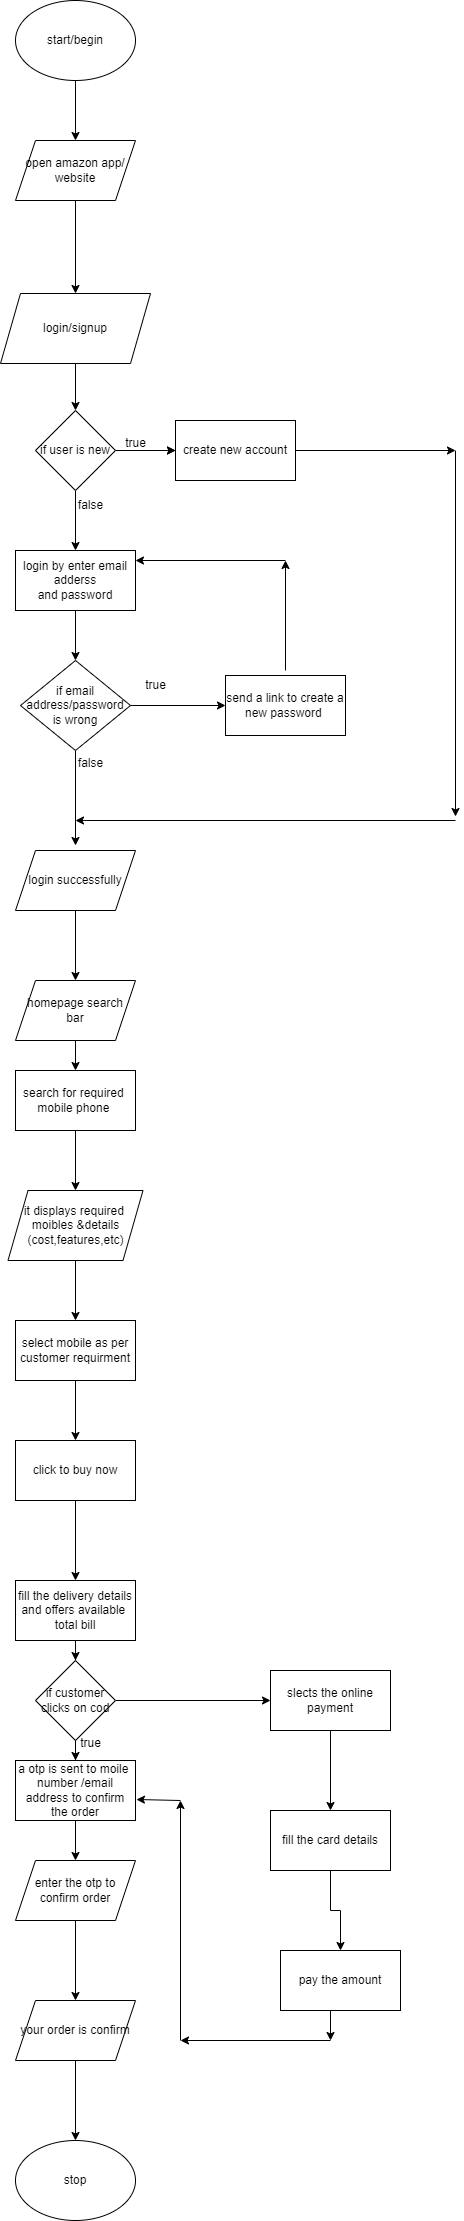

The diagram above was exported from draw.io. Its source (the exported page's mxGraphModel, read from the mxfile embedded in the PNG):
<mxGraphModel dx="880" dy="427" grid="1" gridSize="10" guides="1" tooltips="1" connect="1" arrows="1" fold="1" page="1" pageScale="1" pageWidth="850" pageHeight="1100" math="0" shadow="0">
  <root>
    <mxCell id="0" />
    <mxCell id="1" parent="0" />
    <mxCell id="Cm16kuKX1MW1_q2M1tgz-148" value="" style="edgeStyle=orthogonalEdgeStyle;rounded=0;orthogonalLoop=1;jettySize=auto;html=1;" edge="1" parent="1" source="Cm16kuKX1MW1_q2M1tgz-149" target="Cm16kuKX1MW1_q2M1tgz-151">
      <mxGeometry relative="1" as="geometry" />
    </mxCell>
    <mxCell id="Cm16kuKX1MW1_q2M1tgz-149" value="start/begin" style="ellipse;whiteSpace=wrap;html=1;" vertex="1" parent="1">
      <mxGeometry x="405" y="130" width="120" height="80" as="geometry" />
    </mxCell>
    <mxCell id="Cm16kuKX1MW1_q2M1tgz-150" value="" style="edgeStyle=orthogonalEdgeStyle;rounded=0;orthogonalLoop=1;jettySize=auto;html=1;" edge="1" parent="1" source="Cm16kuKX1MW1_q2M1tgz-151" target="Cm16kuKX1MW1_q2M1tgz-153">
      <mxGeometry relative="1" as="geometry" />
    </mxCell>
    <mxCell id="Cm16kuKX1MW1_q2M1tgz-151" value="open amazon app/&lt;br&gt;website" style="shape=parallelogram;perimeter=parallelogramPerimeter;whiteSpace=wrap;html=1;fixedSize=1;" vertex="1" parent="1">
      <mxGeometry x="405" y="270" width="120" height="60" as="geometry" />
    </mxCell>
    <mxCell id="Cm16kuKX1MW1_q2M1tgz-152" value="" style="edgeStyle=orthogonalEdgeStyle;rounded=0;orthogonalLoop=1;jettySize=auto;html=1;" edge="1" parent="1" source="Cm16kuKX1MW1_q2M1tgz-153" target="Cm16kuKX1MW1_q2M1tgz-159">
      <mxGeometry relative="1" as="geometry" />
    </mxCell>
    <mxCell id="Cm16kuKX1MW1_q2M1tgz-153" value="login/signup" style="shape=parallelogram;perimeter=parallelogramPerimeter;whiteSpace=wrap;html=1;fixedSize=1;" vertex="1" parent="1">
      <mxGeometry x="390" y="423" width="150" height="70" as="geometry" />
    </mxCell>
    <mxCell id="Cm16kuKX1MW1_q2M1tgz-154" value="" style="edgeStyle=orthogonalEdgeStyle;rounded=0;orthogonalLoop=1;jettySize=auto;html=1;" edge="1" parent="1" source="Cm16kuKX1MW1_q2M1tgz-155" target="Cm16kuKX1MW1_q2M1tgz-165">
      <mxGeometry relative="1" as="geometry" />
    </mxCell>
    <mxCell id="Cm16kuKX1MW1_q2M1tgz-155" value="login by enter email adderss&lt;br style=&quot;border-color: var(--border-color);&quot;&gt;and password" style="rounded=0;whiteSpace=wrap;html=1;" vertex="1" parent="1">
      <mxGeometry x="405" y="680" width="120" height="60" as="geometry" />
    </mxCell>
    <mxCell id="Cm16kuKX1MW1_q2M1tgz-156" value="" style="edgeStyle=orthogonalEdgeStyle;rounded=0;orthogonalLoop=1;jettySize=auto;html=1;" edge="1" parent="1" source="Cm16kuKX1MW1_q2M1tgz-159" target="Cm16kuKX1MW1_q2M1tgz-155">
      <mxGeometry relative="1" as="geometry" />
    </mxCell>
    <mxCell id="Cm16kuKX1MW1_q2M1tgz-157" value="" style="edgeStyle=orthogonalEdgeStyle;rounded=0;orthogonalLoop=1;jettySize=auto;html=1;" edge="1" parent="1" source="Cm16kuKX1MW1_q2M1tgz-159" target="Cm16kuKX1MW1_q2M1tgz-160">
      <mxGeometry relative="1" as="geometry" />
    </mxCell>
    <mxCell id="Cm16kuKX1MW1_q2M1tgz-158" value="" style="edgeStyle=orthogonalEdgeStyle;rounded=0;orthogonalLoop=1;jettySize=auto;html=1;" edge="1" parent="1" source="Cm16kuKX1MW1_q2M1tgz-159" target="Cm16kuKX1MW1_q2M1tgz-160">
      <mxGeometry relative="1" as="geometry" />
    </mxCell>
    <mxCell id="Cm16kuKX1MW1_q2M1tgz-159" value="if user is new" style="rhombus;whiteSpace=wrap;html=1;" vertex="1" parent="1">
      <mxGeometry x="425" y="540" width="80" height="80" as="geometry" />
    </mxCell>
    <mxCell id="Cm16kuKX1MW1_q2M1tgz-160" value="create new account" style="whiteSpace=wrap;html=1;" vertex="1" parent="1">
      <mxGeometry x="565" y="550" width="120" height="60" as="geometry" />
    </mxCell>
    <mxCell id="Cm16kuKX1MW1_q2M1tgz-161" value="true" style="text;html=1;align=center;verticalAlign=middle;resizable=0;points=[];autosize=1;strokeColor=none;fillColor=none;" vertex="1" parent="1">
      <mxGeometry x="505" y="558" width="40" height="30" as="geometry" />
    </mxCell>
    <mxCell id="Cm16kuKX1MW1_q2M1tgz-162" value="false" style="text;html=1;align=center;verticalAlign=middle;resizable=0;points=[];autosize=1;strokeColor=none;fillColor=none;" vertex="1" parent="1">
      <mxGeometry x="455" y="620" width="50" height="30" as="geometry" />
    </mxCell>
    <mxCell id="Cm16kuKX1MW1_q2M1tgz-163" value="" style="edgeStyle=orthogonalEdgeStyle;rounded=0;orthogonalLoop=1;jettySize=auto;html=1;" edge="1" parent="1" source="Cm16kuKX1MW1_q2M1tgz-165" target="Cm16kuKX1MW1_q2M1tgz-166">
      <mxGeometry relative="1" as="geometry" />
    </mxCell>
    <mxCell id="Cm16kuKX1MW1_q2M1tgz-164" value="" style="edgeStyle=orthogonalEdgeStyle;rounded=0;orthogonalLoop=1;jettySize=auto;html=1;" edge="1" parent="1" source="Cm16kuKX1MW1_q2M1tgz-165">
      <mxGeometry relative="1" as="geometry">
        <mxPoint x="465" y="975" as="targetPoint" />
      </mxGeometry>
    </mxCell>
    <mxCell id="Cm16kuKX1MW1_q2M1tgz-165" value="if email address/password is wrong" style="rhombus;whiteSpace=wrap;html=1;" vertex="1" parent="1">
      <mxGeometry x="410" y="790" width="110" height="90" as="geometry" />
    </mxCell>
    <mxCell id="Cm16kuKX1MW1_q2M1tgz-166" value="send a link to create a&lt;br&gt;new password&amp;nbsp;" style="whiteSpace=wrap;html=1;" vertex="1" parent="1">
      <mxGeometry x="615" y="805" width="120" height="60" as="geometry" />
    </mxCell>
    <mxCell id="Cm16kuKX1MW1_q2M1tgz-167" value="true" style="text;html=1;align=center;verticalAlign=middle;resizable=0;points=[];autosize=1;strokeColor=none;fillColor=none;" vertex="1" parent="1">
      <mxGeometry x="525" y="800" width="40" height="30" as="geometry" />
    </mxCell>
    <mxCell id="Cm16kuKX1MW1_q2M1tgz-182" value="" style="edgeStyle=orthogonalEdgeStyle;rounded=0;orthogonalLoop=1;jettySize=auto;html=1;" edge="1" parent="1" source="Cm16kuKX1MW1_q2M1tgz-169" target="Cm16kuKX1MW1_q2M1tgz-181">
      <mxGeometry relative="1" as="geometry" />
    </mxCell>
    <mxCell id="Cm16kuKX1MW1_q2M1tgz-169" value="login successfully&lt;br&gt;" style="shape=parallelogram;perimeter=parallelogramPerimeter;whiteSpace=wrap;html=1;fixedSize=1;" vertex="1" parent="1">
      <mxGeometry x="405" y="980" width="120" height="60" as="geometry" />
    </mxCell>
    <mxCell id="Cm16kuKX1MW1_q2M1tgz-170" value="" style="endArrow=classic;html=1;rounded=0;" edge="1" parent="1">
      <mxGeometry width="50" height="50" relative="1" as="geometry">
        <mxPoint x="675" y="800" as="sourcePoint" />
        <mxPoint x="675" y="690" as="targetPoint" />
      </mxGeometry>
    </mxCell>
    <mxCell id="Cm16kuKX1MW1_q2M1tgz-171" value="" style="endArrow=classic;html=1;rounded=0;" edge="1" parent="1">
      <mxGeometry width="50" height="50" relative="1" as="geometry">
        <mxPoint x="675" y="690" as="sourcePoint" />
        <mxPoint x="525" y="690" as="targetPoint" />
      </mxGeometry>
    </mxCell>
    <mxCell id="Cm16kuKX1MW1_q2M1tgz-172" value="" style="endArrow=classic;html=1;rounded=0;" edge="1" parent="1">
      <mxGeometry width="50" height="50" relative="1" as="geometry">
        <mxPoint x="685" y="580" as="sourcePoint" />
        <mxPoint x="845" y="580" as="targetPoint" />
      </mxGeometry>
    </mxCell>
    <mxCell id="Cm16kuKX1MW1_q2M1tgz-173" value="" style="endArrow=classic;html=1;rounded=0;" edge="1" parent="1">
      <mxGeometry width="50" height="50" relative="1" as="geometry">
        <mxPoint x="845" y="580" as="sourcePoint" />
        <mxPoint x="845" y="946" as="targetPoint" />
      </mxGeometry>
    </mxCell>
    <mxCell id="Cm16kuKX1MW1_q2M1tgz-174" value="" style="endArrow=classic;html=1;rounded=0;" edge="1" parent="1">
      <mxGeometry width="50" height="50" relative="1" as="geometry">
        <mxPoint x="845" y="950" as="sourcePoint" />
        <mxPoint x="465" y="950" as="targetPoint" />
      </mxGeometry>
    </mxCell>
    <mxCell id="Cm16kuKX1MW1_q2M1tgz-176" value="false" style="text;html=1;align=center;verticalAlign=middle;resizable=0;points=[];autosize=1;strokeColor=none;fillColor=none;" vertex="1" parent="1">
      <mxGeometry x="455" y="878" width="50" height="30" as="geometry" />
    </mxCell>
    <mxCell id="Cm16kuKX1MW1_q2M1tgz-180" value="" style="edgeStyle=orthogonalEdgeStyle;rounded=0;orthogonalLoop=1;jettySize=auto;html=1;" edge="1" parent="1" source="Cm16kuKX1MW1_q2M1tgz-178" target="Cm16kuKX1MW1_q2M1tgz-179">
      <mxGeometry relative="1" as="geometry" />
    </mxCell>
    <mxCell id="Cm16kuKX1MW1_q2M1tgz-178" value="search for required&amp;nbsp;&lt;br&gt;mobile phone&amp;nbsp;" style="rounded=0;whiteSpace=wrap;html=1;" vertex="1" parent="1">
      <mxGeometry x="405" y="1200" width="120" height="60" as="geometry" />
    </mxCell>
    <mxCell id="Cm16kuKX1MW1_q2M1tgz-185" style="edgeStyle=orthogonalEdgeStyle;rounded=0;orthogonalLoop=1;jettySize=auto;html=1;exitX=0.5;exitY=1;exitDx=0;exitDy=0;" edge="1" parent="1" source="Cm16kuKX1MW1_q2M1tgz-179" target="Cm16kuKX1MW1_q2M1tgz-184">
      <mxGeometry relative="1" as="geometry">
        <mxPoint x="468" y="1390" as="targetPoint" />
      </mxGeometry>
    </mxCell>
    <mxCell id="Cm16kuKX1MW1_q2M1tgz-179" value="it displays required&amp;nbsp;&lt;br&gt;moibles &amp;amp;details&lt;br&gt;(cost,features,etc)" style="shape=parallelogram;perimeter=parallelogramPerimeter;whiteSpace=wrap;html=1;fixedSize=1;" vertex="1" parent="1">
      <mxGeometry x="397.5" y="1320" width="135" height="70" as="geometry" />
    </mxCell>
    <mxCell id="Cm16kuKX1MW1_q2M1tgz-183" value="" style="edgeStyle=orthogonalEdgeStyle;rounded=0;orthogonalLoop=1;jettySize=auto;html=1;" edge="1" parent="1" source="Cm16kuKX1MW1_q2M1tgz-181" target="Cm16kuKX1MW1_q2M1tgz-178">
      <mxGeometry relative="1" as="geometry" />
    </mxCell>
    <mxCell id="Cm16kuKX1MW1_q2M1tgz-181" value="homepage search &lt;br&gt;bar" style="shape=parallelogram;perimeter=parallelogramPerimeter;whiteSpace=wrap;html=1;fixedSize=1;" vertex="1" parent="1">
      <mxGeometry x="405" y="1110" width="120" height="60" as="geometry" />
    </mxCell>
    <mxCell id="Cm16kuKX1MW1_q2M1tgz-187" value="" style="edgeStyle=orthogonalEdgeStyle;rounded=0;orthogonalLoop=1;jettySize=auto;html=1;" edge="1" parent="1" source="Cm16kuKX1MW1_q2M1tgz-184" target="Cm16kuKX1MW1_q2M1tgz-186">
      <mxGeometry relative="1" as="geometry" />
    </mxCell>
    <mxCell id="Cm16kuKX1MW1_q2M1tgz-184" value="select mobile as per customer requirment" style="rounded=0;whiteSpace=wrap;html=1;" vertex="1" parent="1">
      <mxGeometry x="405" y="1450" width="120" height="60" as="geometry" />
    </mxCell>
    <mxCell id="Cm16kuKX1MW1_q2M1tgz-189" value="" style="edgeStyle=orthogonalEdgeStyle;rounded=0;orthogonalLoop=1;jettySize=auto;html=1;" edge="1" parent="1" source="Cm16kuKX1MW1_q2M1tgz-186" target="Cm16kuKX1MW1_q2M1tgz-188">
      <mxGeometry relative="1" as="geometry" />
    </mxCell>
    <mxCell id="Cm16kuKX1MW1_q2M1tgz-186" value="click to buy now" style="rounded=0;whiteSpace=wrap;html=1;" vertex="1" parent="1">
      <mxGeometry x="405" y="1570" width="120" height="60" as="geometry" />
    </mxCell>
    <mxCell id="Cm16kuKX1MW1_q2M1tgz-198" value="" style="edgeStyle=orthogonalEdgeStyle;rounded=0;orthogonalLoop=1;jettySize=auto;html=1;" edge="1" parent="1" source="Cm16kuKX1MW1_q2M1tgz-188" target="Cm16kuKX1MW1_q2M1tgz-197">
      <mxGeometry relative="1" as="geometry" />
    </mxCell>
    <mxCell id="Cm16kuKX1MW1_q2M1tgz-188" value="fill the delivery details&lt;br&gt;and offers available&amp;nbsp;&lt;br&gt;total bill" style="whiteSpace=wrap;html=1;rounded=0;" vertex="1" parent="1">
      <mxGeometry x="405" y="1710" width="120" height="60" as="geometry" />
    </mxCell>
    <mxCell id="Cm16kuKX1MW1_q2M1tgz-194" value="" style="edgeStyle=orthogonalEdgeStyle;rounded=0;orthogonalLoop=1;jettySize=auto;html=1;" edge="1" parent="1" source="Cm16kuKX1MW1_q2M1tgz-190" target="Cm16kuKX1MW1_q2M1tgz-193">
      <mxGeometry relative="1" as="geometry" />
    </mxCell>
    <mxCell id="Cm16kuKX1MW1_q2M1tgz-190" value="a otp is sent to moile&amp;nbsp;&lt;br&gt;number /email address to confirm the order" style="whiteSpace=wrap;html=1;rounded=0;" vertex="1" parent="1">
      <mxGeometry x="405" y="1890" width="120" height="60" as="geometry" />
    </mxCell>
    <mxCell id="Cm16kuKX1MW1_q2M1tgz-196" value="" style="edgeStyle=orthogonalEdgeStyle;rounded=0;orthogonalLoop=1;jettySize=auto;html=1;" edge="1" parent="1" source="Cm16kuKX1MW1_q2M1tgz-193" target="Cm16kuKX1MW1_q2M1tgz-195">
      <mxGeometry relative="1" as="geometry" />
    </mxCell>
    <mxCell id="Cm16kuKX1MW1_q2M1tgz-193" value="enter the otp to confirm order" style="shape=parallelogram;perimeter=parallelogramPerimeter;whiteSpace=wrap;html=1;fixedSize=1;rounded=0;" vertex="1" parent="1">
      <mxGeometry x="405" y="1990" width="120" height="60" as="geometry" />
    </mxCell>
    <mxCell id="Cm16kuKX1MW1_q2M1tgz-213" value="" style="edgeStyle=orthogonalEdgeStyle;rounded=0;orthogonalLoop=1;jettySize=auto;html=1;" edge="1" parent="1" source="Cm16kuKX1MW1_q2M1tgz-195">
      <mxGeometry relative="1" as="geometry">
        <mxPoint x="465" y="2270" as="targetPoint" />
      </mxGeometry>
    </mxCell>
    <mxCell id="Cm16kuKX1MW1_q2M1tgz-195" value="your order is confirm" style="shape=parallelogram;perimeter=parallelogramPerimeter;whiteSpace=wrap;html=1;fixedSize=1;rounded=0;" vertex="1" parent="1">
      <mxGeometry x="405" y="2130" width="120" height="60" as="geometry" />
    </mxCell>
    <mxCell id="Cm16kuKX1MW1_q2M1tgz-199" value="" style="edgeStyle=orthogonalEdgeStyle;rounded=0;orthogonalLoop=1;jettySize=auto;html=1;" edge="1" parent="1" source="Cm16kuKX1MW1_q2M1tgz-197" target="Cm16kuKX1MW1_q2M1tgz-190">
      <mxGeometry relative="1" as="geometry" />
    </mxCell>
    <mxCell id="Cm16kuKX1MW1_q2M1tgz-202" value="" style="edgeStyle=orthogonalEdgeStyle;rounded=1;orthogonalLoop=1;jettySize=auto;html=1;" edge="1" parent="1" source="Cm16kuKX1MW1_q2M1tgz-197" target="Cm16kuKX1MW1_q2M1tgz-201">
      <mxGeometry relative="1" as="geometry" />
    </mxCell>
    <mxCell id="Cm16kuKX1MW1_q2M1tgz-197" value="if customer clicks on cod" style="rhombus;whiteSpace=wrap;html=1;" vertex="1" parent="1">
      <mxGeometry x="425" y="1790" width="80" height="80" as="geometry" />
    </mxCell>
    <mxCell id="Cm16kuKX1MW1_q2M1tgz-200" value="true" style="text;html=1;align=center;verticalAlign=middle;resizable=0;points=[];autosize=1;strokeColor=none;fillColor=none;" vertex="1" parent="1">
      <mxGeometry x="460" y="1858" width="40" height="30" as="geometry" />
    </mxCell>
    <mxCell id="Cm16kuKX1MW1_q2M1tgz-204" value="" style="edgeStyle=orthogonalEdgeStyle;rounded=0;orthogonalLoop=1;jettySize=auto;html=1;" edge="1" parent="1" source="Cm16kuKX1MW1_q2M1tgz-201" target="Cm16kuKX1MW1_q2M1tgz-203">
      <mxGeometry relative="1" as="geometry" />
    </mxCell>
    <mxCell id="Cm16kuKX1MW1_q2M1tgz-201" value="slects the online payment" style="whiteSpace=wrap;html=1;" vertex="1" parent="1">
      <mxGeometry x="660" y="1800" width="120" height="60" as="geometry" />
    </mxCell>
    <mxCell id="Cm16kuKX1MW1_q2M1tgz-206" value="" style="edgeStyle=orthogonalEdgeStyle;rounded=0;orthogonalLoop=1;jettySize=auto;html=1;" edge="1" parent="1" source="Cm16kuKX1MW1_q2M1tgz-203" target="Cm16kuKX1MW1_q2M1tgz-205">
      <mxGeometry relative="1" as="geometry" />
    </mxCell>
    <mxCell id="Cm16kuKX1MW1_q2M1tgz-203" value="fill the card details" style="whiteSpace=wrap;html=1;" vertex="1" parent="1">
      <mxGeometry x="660" y="1940" width="120" height="60" as="geometry" />
    </mxCell>
    <mxCell id="Cm16kuKX1MW1_q2M1tgz-205" value="pay the amount" style="whiteSpace=wrap;html=1;" vertex="1" parent="1">
      <mxGeometry x="670" y="2080" width="120" height="60" as="geometry" />
    </mxCell>
    <mxCell id="Cm16kuKX1MW1_q2M1tgz-207" value="" style="endArrow=classic;html=1;rounded=0;" edge="1" parent="1">
      <mxGeometry width="50" height="50" relative="1" as="geometry">
        <mxPoint x="720" y="2140" as="sourcePoint" />
        <mxPoint x="720" y="2170" as="targetPoint" />
      </mxGeometry>
    </mxCell>
    <mxCell id="Cm16kuKX1MW1_q2M1tgz-208" value="" style="endArrow=classic;html=1;rounded=0;" edge="1" parent="1">
      <mxGeometry width="50" height="50" relative="1" as="geometry">
        <mxPoint x="720" y="2170" as="sourcePoint" />
        <mxPoint x="570" y="2170" as="targetPoint" />
      </mxGeometry>
    </mxCell>
    <mxCell id="Cm16kuKX1MW1_q2M1tgz-209" value="" style="endArrow=classic;html=1;rounded=0;" edge="1" parent="1">
      <mxGeometry width="50" height="50" relative="1" as="geometry">
        <mxPoint x="570" y="2170" as="sourcePoint" />
        <mxPoint x="570" y="1930" as="targetPoint" />
      </mxGeometry>
    </mxCell>
    <mxCell id="Cm16kuKX1MW1_q2M1tgz-211" value="" style="endArrow=classic;html=1;rounded=0;entryX=1.008;entryY=0.65;entryDx=0;entryDy=0;entryPerimeter=0;" edge="1" parent="1" target="Cm16kuKX1MW1_q2M1tgz-190">
      <mxGeometry width="50" height="50" relative="1" as="geometry">
        <mxPoint x="570" y="1930" as="sourcePoint" />
        <mxPoint x="620" y="1880" as="targetPoint" />
      </mxGeometry>
    </mxCell>
    <mxCell id="Cm16kuKX1MW1_q2M1tgz-214" value="stop" style="ellipse;whiteSpace=wrap;html=1;" vertex="1" parent="1">
      <mxGeometry x="405" y="2270" width="120" height="80" as="geometry" />
    </mxCell>
  </root>
</mxGraphModel>